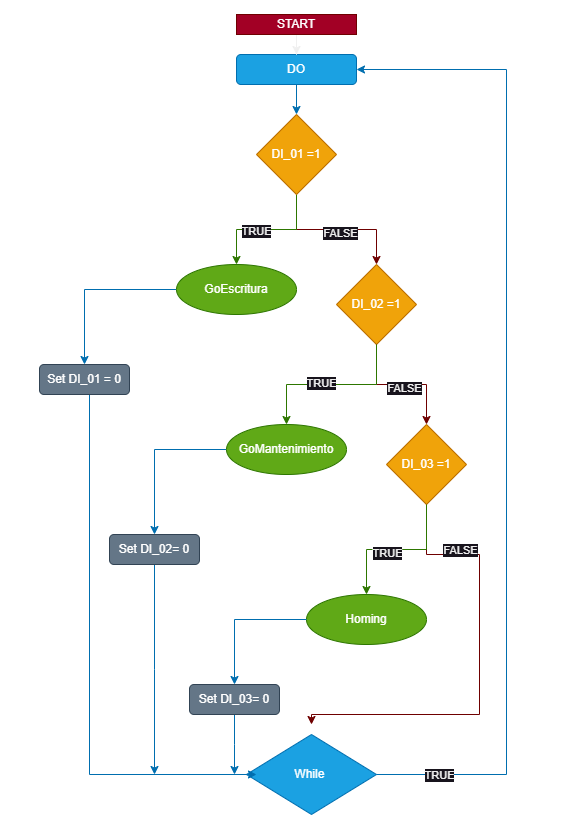

The diagram above was exported from draw.io. Its source (the exported page's mxGraphModel, read from the mxfile embedded in the PNG):
<mxGraphModel dx="1531" dy="887" grid="1" gridSize="10" guides="1" tooltips="1" connect="1" arrows="1" fold="1" page="1" pageScale="1" pageWidth="583" pageHeight="827" math="0" shadow="0">
  <root>
    <mxCell id="0" />
    <mxCell id="1" parent="0" />
    <mxCell id="_swnkEoyBOPhi0NlCO1P-1" value="DO" style="rounded=1;whiteSpace=wrap;html=1;fillColor=#1ba1e2;fontColor=#ffffff;strokeColor=#006EAF;" vertex="1" parent="1">
      <mxGeometry x="237" y="54" width="120" height="30" as="geometry" />
    </mxCell>
    <mxCell id="_swnkEoyBOPhi0NlCO1P-2" value="" style="endArrow=classic;html=1;rounded=0;exitX=0.5;exitY=1;exitDx=0;exitDy=0;fillColor=#1ba1e2;strokeColor=#006EAF;" edge="1" parent="1" source="_swnkEoyBOPhi0NlCO1P-1">
      <mxGeometry width="50" height="50" relative="1" as="geometry">
        <mxPoint x="287" y="304" as="sourcePoint" />
        <mxPoint x="297" y="114" as="targetPoint" />
      </mxGeometry>
    </mxCell>
    <mxCell id="_swnkEoyBOPhi0NlCO1P-6" style="edgeStyle=orthogonalEdgeStyle;rounded=0;orthogonalLoop=1;jettySize=auto;html=1;fillColor=#a20025;strokeColor=#6F0000;entryX=0.5;entryY=0;entryDx=0;entryDy=0;" edge="1" parent="1" source="_swnkEoyBOPhi0NlCO1P-4" target="_swnkEoyBOPhi0NlCO1P-10">
      <mxGeometry relative="1" as="geometry">
        <mxPoint x="377" y="274" as="targetPoint" />
      </mxGeometry>
    </mxCell>
    <mxCell id="_swnkEoyBOPhi0NlCO1P-16" value="FALSE" style="edgeLabel;html=1;align=center;verticalAlign=middle;resizable=0;points=[];" vertex="1" connectable="0" parent="_swnkEoyBOPhi0NlCO1P-6">
      <mxGeometry x="0.0427" y="-3" relative="1" as="geometry">
        <mxPoint as="offset" />
      </mxGeometry>
    </mxCell>
    <mxCell id="_swnkEoyBOPhi0NlCO1P-11" style="edgeStyle=orthogonalEdgeStyle;rounded=0;orthogonalLoop=1;jettySize=auto;html=1;fillColor=#60a917;strokeColor=#2D7600;" edge="1" parent="1" source="_swnkEoyBOPhi0NlCO1P-4" target="_swnkEoyBOPhi0NlCO1P-7">
      <mxGeometry relative="1" as="geometry" />
    </mxCell>
    <mxCell id="_swnkEoyBOPhi0NlCO1P-15" value="TRUE" style="edgeLabel;html=1;align=center;verticalAlign=middle;resizable=0;points=[];" vertex="1" connectable="0" parent="_swnkEoyBOPhi0NlCO1P-11">
      <mxGeometry x="0.1662" y="1" relative="1" as="geometry">
        <mxPoint as="offset" />
      </mxGeometry>
    </mxCell>
    <mxCell id="_swnkEoyBOPhi0NlCO1P-4" value="&lt;font color=&quot;#ffffff&quot;&gt;DI_01 =1&lt;/font&gt;" style="rhombus;whiteSpace=wrap;html=1;fillColor=#f0a30a;fontColor=#000000;strokeColor=#BD7000;" vertex="1" parent="1">
      <mxGeometry x="257" y="114" width="80" height="80" as="geometry" />
    </mxCell>
    <mxCell id="_swnkEoyBOPhi0NlCO1P-82" style="edgeStyle=orthogonalEdgeStyle;rounded=0;orthogonalLoop=1;jettySize=auto;html=1;entryX=0.5;entryY=0;entryDx=0;entryDy=0;fillColor=#1ba1e2;strokeColor=#006EAF;" edge="1" parent="1" source="_swnkEoyBOPhi0NlCO1P-7" target="_swnkEoyBOPhi0NlCO1P-66">
      <mxGeometry relative="1" as="geometry" />
    </mxCell>
    <mxCell id="_swnkEoyBOPhi0NlCO1P-7" value="GoEscritura" style="ellipse;whiteSpace=wrap;html=1;fillColor=#60a917;fontColor=#ffffff;strokeColor=#2D7600;" vertex="1" parent="1">
      <mxGeometry x="177" y="264" width="120" height="50" as="geometry" />
    </mxCell>
    <mxCell id="_swnkEoyBOPhi0NlCO1P-10" value="&lt;font color=&quot;#ffffff&quot;&gt;DI_02 =1&lt;/font&gt;" style="rhombus;whiteSpace=wrap;html=1;fillColor=#f0a30a;fontColor=#000000;strokeColor=#BD7000;" vertex="1" parent="1">
      <mxGeometry x="337" y="264" width="80" height="80" as="geometry" />
    </mxCell>
    <mxCell id="_swnkEoyBOPhi0NlCO1P-40" style="edgeStyle=orthogonalEdgeStyle;rounded=0;orthogonalLoop=1;jettySize=auto;html=1;fillColor=#a20025;strokeColor=#6F0000;entryX=0.5;entryY=0;entryDx=0;entryDy=0;" edge="1" parent="1" target="_swnkEoyBOPhi0NlCO1P-45">
      <mxGeometry relative="1" as="geometry">
        <mxPoint x="427" y="434" as="targetPoint" />
        <mxPoint x="377" y="344" as="sourcePoint" />
        <Array as="points">
          <mxPoint x="377" y="384" />
          <mxPoint x="427" y="384" />
        </Array>
      </mxGeometry>
    </mxCell>
    <mxCell id="_swnkEoyBOPhi0NlCO1P-41" value="FALSE" style="edgeLabel;html=1;align=center;verticalAlign=middle;resizable=0;points=[];" vertex="1" connectable="0" parent="_swnkEoyBOPhi0NlCO1P-40">
      <mxGeometry x="0.0427" y="-3" relative="1" as="geometry">
        <mxPoint as="offset" />
      </mxGeometry>
    </mxCell>
    <mxCell id="_swnkEoyBOPhi0NlCO1P-42" style="edgeStyle=orthogonalEdgeStyle;rounded=0;orthogonalLoop=1;jettySize=auto;html=1;fillColor=#60a917;strokeColor=#2D7600;exitX=0.5;exitY=1;exitDx=0;exitDy=0;" edge="1" parent="1" target="_swnkEoyBOPhi0NlCO1P-44" source="_swnkEoyBOPhi0NlCO1P-10">
      <mxGeometry relative="1" as="geometry">
        <mxPoint x="347" y="354" as="sourcePoint" />
      </mxGeometry>
    </mxCell>
    <mxCell id="_swnkEoyBOPhi0NlCO1P-65" value="TRUE" style="edgeLabel;html=1;align=center;verticalAlign=middle;resizable=0;points=[];" vertex="1" connectable="0" parent="_swnkEoyBOPhi0NlCO1P-42">
      <mxGeometry x="0.1246" y="-2" relative="1" as="geometry">
        <mxPoint as="offset" />
      </mxGeometry>
    </mxCell>
    <mxCell id="_swnkEoyBOPhi0NlCO1P-83" style="edgeStyle=orthogonalEdgeStyle;rounded=0;orthogonalLoop=1;jettySize=auto;html=1;entryX=0.5;entryY=0;entryDx=0;entryDy=0;fillColor=#1ba1e2;strokeColor=#006EAF;" edge="1" parent="1" source="_swnkEoyBOPhi0NlCO1P-44" target="_swnkEoyBOPhi0NlCO1P-67">
      <mxGeometry relative="1" as="geometry" />
    </mxCell>
    <mxCell id="_swnkEoyBOPhi0NlCO1P-44" value="GoMantenimiento" style="ellipse;whiteSpace=wrap;html=1;fillColor=#60a917;fontColor=#ffffff;strokeColor=#2D7600;" vertex="1" parent="1">
      <mxGeometry x="227" y="424" width="120" height="50" as="geometry" />
    </mxCell>
    <mxCell id="_swnkEoyBOPhi0NlCO1P-87" style="edgeStyle=orthogonalEdgeStyle;rounded=0;orthogonalLoop=1;jettySize=auto;html=1;exitX=0.5;exitY=1;exitDx=0;exitDy=0;fillColor=#a20025;strokeColor=#6F0000;" edge="1" parent="1">
      <mxGeometry relative="1" as="geometry">
        <mxPoint x="427" y="494" as="sourcePoint" />
        <mxPoint x="312" y="724" as="targetPoint" />
        <Array as="points">
          <mxPoint x="427" y="554" />
          <mxPoint x="480" y="554" />
          <mxPoint x="480" y="714" />
          <mxPoint x="312" y="714" />
        </Array>
      </mxGeometry>
    </mxCell>
    <mxCell id="_swnkEoyBOPhi0NlCO1P-89" value="FALSE" style="edgeLabel;html=1;align=center;verticalAlign=middle;resizable=0;points=[];" vertex="1" connectable="0" parent="_swnkEoyBOPhi0NlCO1P-87">
      <mxGeometry x="-0.6464" y="-4" relative="1" as="geometry">
        <mxPoint x="13" y="-9" as="offset" />
      </mxGeometry>
    </mxCell>
    <mxCell id="_swnkEoyBOPhi0NlCO1P-45" value="&lt;font color=&quot;#ffffff&quot;&gt;DI_03 =1&lt;/font&gt;" style="rhombus;whiteSpace=wrap;html=1;fillColor=#f0a30a;fontColor=#000000;strokeColor=#BD7000;" vertex="1" parent="1">
      <mxGeometry x="387" y="424" width="80" height="80" as="geometry" />
    </mxCell>
    <mxCell id="_swnkEoyBOPhi0NlCO1P-48" style="edgeStyle=orthogonalEdgeStyle;rounded=0;orthogonalLoop=1;jettySize=auto;html=1;fillColor=#60a917;strokeColor=#2D7600;exitX=0.5;exitY=1;exitDx=0;exitDy=0;" edge="1" parent="1" target="_swnkEoyBOPhi0NlCO1P-50" source="_swnkEoyBOPhi0NlCO1P-45">
      <mxGeometry relative="1" as="geometry">
        <mxPoint x="457" y="514" as="sourcePoint" />
      </mxGeometry>
    </mxCell>
    <mxCell id="_swnkEoyBOPhi0NlCO1P-64" value="TRUE" style="edgeLabel;html=1;align=center;verticalAlign=middle;resizable=0;points=[];" vertex="1" connectable="0" parent="_swnkEoyBOPhi0NlCO1P-48">
      <mxGeometry x="0.1278" y="3" relative="1" as="geometry">
        <mxPoint as="offset" />
      </mxGeometry>
    </mxCell>
    <mxCell id="_swnkEoyBOPhi0NlCO1P-50" value="Homing" style="ellipse;whiteSpace=wrap;html=1;fillColor=#60a917;fontColor=#ffffff;strokeColor=#2D7600;" vertex="1" parent="1">
      <mxGeometry x="307" y="594" width="120" height="50" as="geometry" />
    </mxCell>
    <mxCell id="_swnkEoyBOPhi0NlCO1P-60" style="edgeStyle=orthogonalEdgeStyle;rounded=0;orthogonalLoop=1;jettySize=auto;html=1;entryX=1;entryY=0.5;entryDx=0;entryDy=0;fillColor=#1ba1e2;strokeColor=#006EAF;exitX=1;exitY=0.5;exitDx=0;exitDy=0;" edge="1" parent="1" source="_swnkEoyBOPhi0NlCO1P-52" target="_swnkEoyBOPhi0NlCO1P-1">
      <mxGeometry relative="1" as="geometry">
        <Array as="points">
          <mxPoint x="507" y="774" />
          <mxPoint x="507" y="69" />
        </Array>
      </mxGeometry>
    </mxCell>
    <mxCell id="_swnkEoyBOPhi0NlCO1P-62" value="TRUE" style="edgeLabel;html=1;align=center;verticalAlign=middle;resizable=0;points=[];" vertex="1" connectable="0" parent="_swnkEoyBOPhi0NlCO1P-60">
      <mxGeometry x="-0.8002" y="-5" relative="1" as="geometry">
        <mxPoint x="-36" y="-5" as="offset" />
      </mxGeometry>
    </mxCell>
    <mxCell id="_swnkEoyBOPhi0NlCO1P-52" value="While&amp;nbsp;" style="rhombus;whiteSpace=wrap;html=1;fillColor=#1ba1e2;fontColor=#ffffff;strokeColor=#006EAF;" vertex="1" parent="1">
      <mxGeometry x="247" y="734" width="130" height="80" as="geometry" />
    </mxCell>
    <mxCell id="_swnkEoyBOPhi0NlCO1P-80" style="edgeStyle=orthogonalEdgeStyle;rounded=0;orthogonalLoop=1;jettySize=auto;html=1;entryX=0;entryY=0.5;entryDx=0;entryDy=0;fillColor=#1ba1e2;strokeColor=#006EAF;" edge="1" parent="1">
      <mxGeometry relative="1" as="geometry">
        <mxPoint x="90.00000000000023" y="394" as="sourcePoint" />
        <mxPoint x="257" y="774" as="targetPoint" />
        <Array as="points">
          <mxPoint x="90" y="774" />
        </Array>
      </mxGeometry>
    </mxCell>
    <mxCell id="_swnkEoyBOPhi0NlCO1P-66" value="Set DI_01 = 0" style="rounded=1;whiteSpace=wrap;html=1;fillColor=#647687;fontColor=#ffffff;strokeColor=#314354;" vertex="1" parent="1">
      <mxGeometry x="40" y="364" width="90" height="30" as="geometry" />
    </mxCell>
    <mxCell id="_swnkEoyBOPhi0NlCO1P-84" style="edgeStyle=orthogonalEdgeStyle;rounded=0;orthogonalLoop=1;jettySize=auto;html=1;fillColor=#1ba1e2;strokeColor=#006EAF;" edge="1" parent="1" source="_swnkEoyBOPhi0NlCO1P-67">
      <mxGeometry relative="1" as="geometry">
        <mxPoint x="154.99999999999977" y="774" as="targetPoint" />
      </mxGeometry>
    </mxCell>
    <mxCell id="_swnkEoyBOPhi0NlCO1P-67" value="Set DI_02= 0" style="rounded=1;whiteSpace=wrap;html=1;fillColor=#647687;fontColor=#ffffff;strokeColor=#314354;" vertex="1" parent="1">
      <mxGeometry x="110" y="534" width="90" height="30" as="geometry" />
    </mxCell>
    <mxCell id="_swnkEoyBOPhi0NlCO1P-74" value="" style="edgeStyle=orthogonalEdgeStyle;rounded=0;orthogonalLoop=1;jettySize=auto;html=1;fillColor=#1ba1e2;strokeColor=#006EAF;" edge="1" parent="1" source="_swnkEoyBOPhi0NlCO1P-50" target="_swnkEoyBOPhi0NlCO1P-68">
      <mxGeometry relative="1" as="geometry">
        <mxPoint x="210" y="774" as="targetPoint" />
        <mxPoint x="307" y="619" as="sourcePoint" />
      </mxGeometry>
    </mxCell>
    <mxCell id="_swnkEoyBOPhi0NlCO1P-85" style="edgeStyle=orthogonalEdgeStyle;rounded=0;orthogonalLoop=1;jettySize=auto;html=1;fillColor=#1ba1e2;strokeColor=#006EAF;" edge="1" parent="1" source="_swnkEoyBOPhi0NlCO1P-68">
      <mxGeometry relative="1" as="geometry">
        <mxPoint x="234.99999999999977" y="774" as="targetPoint" />
      </mxGeometry>
    </mxCell>
    <mxCell id="_swnkEoyBOPhi0NlCO1P-68" value="Set DI_03= 0" style="rounded=1;whiteSpace=wrap;html=1;fillColor=#647687;fontColor=#ffffff;strokeColor=#314354;" vertex="1" parent="1">
      <mxGeometry x="190" y="684" width="90" height="30" as="geometry" />
    </mxCell>
    <mxCell id="_swnkEoyBOPhi0NlCO1P-92" style="edgeStyle=orthogonalEdgeStyle;rounded=0;orthogonalLoop=1;jettySize=auto;html=1;entryX=0.5;entryY=0;entryDx=0;entryDy=0;" edge="1" parent="1" source="_swnkEoyBOPhi0NlCO1P-90" target="_swnkEoyBOPhi0NlCO1P-1">
      <mxGeometry relative="1" as="geometry" />
    </mxCell>
    <mxCell id="_swnkEoyBOPhi0NlCO1P-90" value="START" style="rounded=0;whiteSpace=wrap;html=1;fillColor=#a20025;fontColor=#ffffff;strokeColor=#6F0000;" vertex="1" parent="1">
      <mxGeometry x="237" y="14" width="120" height="20" as="geometry" />
    </mxCell>
  </root>
</mxGraphModel>